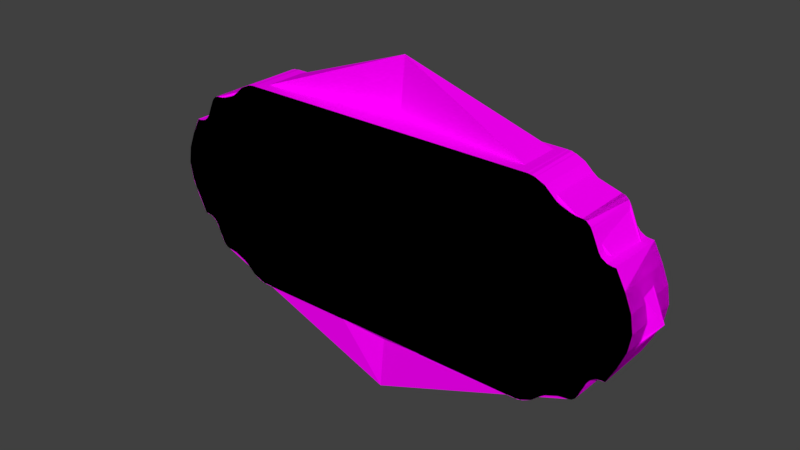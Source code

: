 # Source: barSign.blend  (saved by Blender 2.77.0; exported with 4.5.12 LTS)
import bpy
from mathutils import Matrix  # noqa: F401  (used for matrix-valued properties, if any)

bpy.ops.wm.read_factory_settings(use_empty=True)
scene = bpy.context.scene
scene.name = 'Scene'

# ---- collections
col_collection_1 = bpy.data.collections.new('Collection 1'); scene.collection.children.link(col_collection_1)

# ---- images (referenced by path relative to the original .blend; pixels are not part of the script)
import os
ASSET_DIR = os.environ.get("B2B_ASSET_DIR", "")  # directory of the original .blend (textures are referenced by path, not embedded)
HERE = os.path.dirname(os.path.abspath(__file__))  # packed textures are extracted next to this script under _unpacked/

def load_image(name, relpath, width, height, colorspace="sRGB"):
    """Load a texture the original file referenced (path relative to the .blend, or extracted next to this script)."""
    p = next((c for c in (os.path.join(HERE, relpath), os.path.join(ASSET_DIR, relpath)) if relpath and os.path.exists(c)), "")
    if p:
        img = bpy.data.images.load(p, check_existing=True)
        img.name = name
    else:  # same state as the original file: an image datablock whose file is absent (Cycles renders it pink)
        img = bpy.data.images.new(name, width, height)
        img.source = "FILE"
        img.filepath = "//" + (relpath or name)
    img.colorspace_settings.name = colorspace
    return img
img_qubodup_light_wood_png = load_image('qubodup-light_wood.png', 'qubodup-light_wood.png', 1024, 1024, 'sRGB')

# ---- materials (node trees are filled in below, after node groups)
mat_material = bpy.data.materials.new('Material')
mat_material.alpha_threshold = 0.0
mat_material.roughness = 0.5
mat_material.line_color = (0.0, 0.0, 0.0, 1.0)

# ---- material node trees
mat_material.use_nodes = True; mat_material.node_tree.nodes.clear()
_N = mat_material.node_tree.nodes; _L = mat_material.node_tree.links
n0 = _N.new('ShaderNodeOutputMaterial'); n0.name = 'Material Output'; n0.location = (300, 300)
n1 = _N.new('ShaderNodeBsdfDiffuse'); n1.name = 'Diffuse BSDF'; n1.location = (10, 300)
n2 = _N.new('ShaderNodeTexImage'); n2.name = 'Image Texture'; n2.location = (228, 132)
n2.width = 140
n2.image = img_qubodup_light_wood_png
n3 = _N.new('ShaderNodeTexCoord'); n3.name = 'Texture Coordinate'; n3.location = (-183, 230)
_L.new(n1.outputs[0], n0.inputs[0])
_L.new(n3.outputs[2], n2.inputs[0])
_L.new(n2.outputs[0], n1.inputs[0])
n0.is_active_output = True

# ---- world
world_world = bpy.data.worlds.new('World'); scene.world = world_world
world_world.color = (0.05088, 0.05088, 0.05088)
world_world.use_sun_shadow = False
world_world.sun_shadow_jitter_overblur = 0.0
world_world.cycles.sampling_method = 'MANUAL'

# ---- meshes
me_cube_002 = bpy.data.meshes.new('Cube.002')
me_cube_002.from_pydata([(3.576e-07, 0.297, -1.133), (-1.192e-07, -0.297, -1.133), (4.768e-07, 0.297, 1.013), (-8.345e-07, -0.297, 1.013), (1.769, 0.297, -1.017), (1.529, 0.297, -1.133), (1.678, 0.297, -0.9852), (1.704, 0.297, -1.075), (1.616, 0.297, -1.118), (1.529, -0.297, -1.133), (1.769, -0.297, -1.017), (1.678, -0.297, -0.9852), (1.616, -0.297, -1.118), (1.704, -0.297, -1.075), (1.529, 0.297, 1.013), (1.769, 0.297, 0.8968), (1.678, 0.297, 0.865), (1.616, 0.297, 0.9976), (1.704, 0.297, 0.955), (1.769, -0.297, 0.8968), (1.529, -0.297, 1.013), (1.678, -0.297, 0.865), (1.704, -0.297, 0.955), (1.616, -0.297, 0.9976), (2.059, 0.297, -0.8994), (2.059, -0.297, -0.8994), (2.059, 0.297, 0.7792), (2.059, -0.297, 0.7792), (2.051, 0.297, -0.8994), (1.78, 0.297, -1.006), (1.932, 0.297, -0.7512), (1.954, 0.297, -0.9137), (1.853, 0.297, -0.9527), (1.78, -0.297, -1.006), (2.051, -0.297, -0.8994), (1.932, -0.297, -0.7512), (1.853, -0.297, -0.9527), (1.954, -0.297, -0.9137), (1.78, 0.297, 0.8857), (2.051, 0.297, 0.7792), (1.932, 0.297, 0.6309), (1.853, 0.297, 0.8324), (1.954, 0.297, 0.7934), (2.051, -0.297, 0.7792), (1.78, -0.297, 0.8857), (1.932, -0.297, 0.6309), (1.954, -0.297, 0.7934), (1.853, -0.297, 0.8324), (2.385, -0.297, -0.5835), (2.385, -0.297, 0.4632), (2.385, 0.297, -0.5835), (2.385, 0.297, 0.4632), (2.151, -0.297, 0.7017), (2.059, -0.297, 0.7792), (2.151, -0.297, 0.7017), (2.128, -0.297, 0.7404), (2.095, -0.297, 0.7688), (2.059, 0.297, 0.7792), (2.151, 0.297, 0.7017), (2.151, 0.297, 0.7017), (2.095, 0.297, 0.7688), (2.128, 0.297, 0.7404), (2.059, -0.297, -0.8994), (2.151, -0.297, -0.822), (2.151, -0.297, -0.822), (2.095, -0.297, -0.8891), (2.128, -0.297, -0.8607), (2.151, 0.297, -0.822), (2.059, 0.297, -0.8994), (2.151, 0.297, -0.822), (2.128, 0.297, -0.8607), (2.095, 0.297, -0.8891), (2.222, 0.297, 0.5413), (2.346, 0.297, 0.4632), (2.302, 0.297, 0.3851), (2.253, 0.297, 0.5023), (2.299, 0.297, 0.4737), (2.346, -0.297, 0.4632), (2.222, -0.297, 0.5413), (2.302, -0.297, 0.3851), (2.299, -0.297, 0.4737), (2.253, -0.297, 0.5023), (2.346, 0.297, -0.5835), (2.222, 0.297, -0.6616), (2.302, 0.297, -0.5054), (2.299, 0.297, -0.594), (2.253, 0.297, -0.6225), (2.222, -0.297, -0.6616), (2.346, -0.297, -0.5835), (2.302, -0.297, -0.5054), (2.253, -0.297, -0.6225), (2.299, -0.297, -0.594), (2.476, -0.297, -0.409), (2.547, -0.297, -0.2346), (2.575, -0.297, -0.06013), (2.547, -0.297, 0.1143), (2.476, -0.297, 0.2888), (2.476, 0.297, -0.409), (2.547, 0.297, -0.2346), (2.575, 0.297, -0.06013), (2.547, 0.297, 0.1143), (2.476, 0.297, 0.2888)], [], [(14, 2, 3, 20), (28, 30, 40, 39, 26, 24), (43, 45, 35, 34, 25, 27), (34, 28, 24, 25), (15, 19, 44, 38), (14, 16, 6, 5, 0, 2), (9, 11, 21, 20, 3, 1), (4, 7, 6), (7, 8, 6), (8, 5, 6), (9, 12, 11), (12, 13, 11), (13, 10, 11), (14, 17, 16), (17, 18, 16), (18, 15, 16), (19, 22, 21), (22, 23, 21), (23, 20, 21), (4, 10, 13, 7), (7, 13, 12, 8), (8, 12, 9, 5), (14, 20, 23, 17), (17, 23, 22, 18), (18, 22, 19, 15), (5, 9, 1, 0), (77, 79, 89, 88, 48, 92, 93, 94, 95, 96, 49), (4, 6, 16, 15, 38, 40, 30, 29), (39, 43, 27, 26), (19, 21, 11, 10, 33, 35, 45, 44), (28, 31, 30), (31, 32, 30), (32, 29, 30), (33, 36, 35), (36, 37, 35), (37, 34, 35), (38, 41, 40), (41, 42, 40), (42, 39, 40), (43, 46, 45), (46, 47, 45), (47, 44, 45), (28, 34, 37, 31), (31, 37, 36, 32), (32, 36, 33, 29), (38, 44, 47, 41), (41, 47, 46, 42), (42, 46, 43, 39), (10, 4, 29, 33), (88, 82, 50, 48), (63, 67, 83, 87), (73, 77, 49, 51), (24, 26, 57, 59, 69, 68), (27, 25, 62, 64, 54, 53), (25, 24, 68, 62), (101, 51, 49, 96), (82, 84, 74, 73, 51, 101, 100, 99, 98, 97, 50), (52, 54, 64, 63, 87, 89, 79, 78), (58, 52, 78, 72), (52, 55, 54), (55, 56, 54), (56, 53, 54), (57, 60, 59), (60, 61, 59), (61, 58, 59), (62, 65, 64), (65, 66, 64), (66, 63, 64), (67, 70, 69), (70, 71, 69), (71, 68, 69), (57, 53, 56, 60), (60, 56, 55, 61), (61, 55, 52, 58), (67, 63, 66, 70), (70, 66, 65, 71), (71, 65, 62, 68), (26, 27, 53, 57), (72, 75, 74), (75, 76, 74), (76, 73, 74), (77, 80, 79), (80, 81, 79), (81, 78, 79), (82, 85, 84), (85, 86, 84), (86, 83, 84), (87, 90, 89), (90, 91, 89), (91, 88, 89), (82, 88, 91, 85), (85, 91, 90, 86), (86, 90, 87, 83), (72, 78, 81, 75), (75, 81, 80, 76), (76, 80, 77, 73), (67, 69, 59, 58, 72, 74, 84, 83), (50, 97, 92, 48), (97, 98, 93, 92), (98, 99, 94, 93), (99, 100, 95, 94), (100, 101, 96, 95)])
_uv = me_cube_002.uv_layers.new(name='UVMap')
_uv.uv.foreach_set('vector', [-2.194, 2.535, -2.194, 0.7995, -1.449, 0.7995, -1.449, 2.535, 0.2063, -1.584, 0.02019, -1.446, -1.715, -1.446, -1.901, -1.584, -1.901, -1.594, 0.2063, -1.594, 2.901, -1.584, 2.715, -1.446, 0.9798, -1.446, 0.7937, -1.584, 0.7937, -1.594, 2.901, -1.594, 0.05214, 0.7995, 0.05214, 1.49, 0.04228, 1.49, 0.04228, 0.7995, -2.194, 2.837, -1.449, 2.837, -1.449, 2.852, -2.194, 2.852, -2.194, -0.9786, -2.008, -1.151, 0.314, -1.151, 0.5, -0.9786, 0.5, 0.7995, -2.194, 0.7995, 0.5, -0.9786, 0.686, -1.151, 3.008, -1.151, 3.194, -0.9786, 3.194, 0.7995, 0.5, 0.7995, 0.354, -1.258, 0.427, -1.181, 0.314, -1.151, 0.427, -1.181, 0.4804, -1.079, 0.314, -1.151, 0.4804, -1.079, 0.5, -0.9786, 0.314, -1.151, 0.5, -0.9786, 0.5196, -1.079, 0.686, -1.151, 0.5196, -1.079, 0.573, -1.181, 0.686, -1.151, 0.573, -1.181, 0.646, -1.258, 0.686, -1.151, -2.194, -0.9786, -2.175, -1.079, -2.008, -1.151, -2.175, -1.079, -2.121, -1.181, -2.008, -1.151, -2.121, -1.181, -2.048, -1.258, -2.008, -1.151, 3.048, -1.258, 3.121, -1.181, 3.008, -1.151, 3.121, -1.181, 3.175, -1.079, 3.008, -1.151, 3.175, -1.079, 3.194, -0.9786, 3.008, -1.151, -1.449, 0.7995, -0.7033, 0.7995, -0.7033, 0.8888, -1.449, 0.8888, -1.449, 0.8888, -0.7033, 0.8888, -0.7033, 0.9992, -1.449, 0.9992, -1.449, 0.9992, -0.7033, 0.9992, -0.7033, 1.101, -1.449, 1.101, -2.194, 2.535, -1.449, 2.535, -1.449, 2.637, -2.194, 2.637, -2.194, 2.637, -1.449, 2.637, -1.449, 2.747, -2.194, 2.747, -2.194, 2.747, -1.449, 2.747, -1.449, 2.837, -2.194, 2.837, -1.449, 1.101, -0.7033, 1.101, -0.7033, 2.837, -1.449, 2.837, 2.504, -1.927, 2.406, -1.877, 1.288, -1.877, 1.19, -1.928, 1.19, -1.974, 1.409, -2.079, 1.628, -2.161, 1.847, -2.194, 2.066, -2.161, 2.285, -2.079, 2.504, -1.974, 0.354, -1.258, 0.314, -1.151, -2.008, -1.151, -2.048, -1.258, -2.034, -1.27, -1.715, -1.446, 0.02019, -1.446, 0.34, -1.27, -2.194, 3.185, -1.449, 3.185, -1.449, 3.194, -2.194, 3.194, 3.048, -1.258, 3.008, -1.151, 0.686, -1.151, 0.646, -1.258, 0.66, -1.27, 0.9798, -1.446, 2.715, -1.446, 3.034, -1.27, 0.2063, -1.584, 0.2242, -1.472, 0.02019, -1.446, 0.2242, -1.472, 0.2732, -1.355, 0.02019, -1.446, 0.2732, -1.355, 0.34, -1.27, 0.02019, -1.446, 0.66, -1.27, 0.7268, -1.355, 0.9798, -1.446, 0.7268, -1.355, 0.7758, -1.472, 0.9798, -1.446, 0.7758, -1.472, 0.7937, -1.584, 0.9798, -1.446, -2.034, -1.27, -1.968, -1.355, -1.715, -1.446, -1.968, -1.355, -1.919, -1.472, -1.715, -1.446, -1.919, -1.472, -1.901, -1.584, -1.715, -1.446, 2.901, -1.584, 2.919, -1.472, 2.715, -1.446, 2.919, -1.472, 2.968, -1.355, 2.715, -1.446, 2.968, -1.355, 3.034, -1.27, 2.715, -1.446, 0.05214, 1.49, 0.05214, 0.7995, 0.1741, 0.7995, 0.1741, 1.49, 0.1741, 1.49, 0.1741, 0.7995, 0.3088, 0.7995, 0.3088, 1.49, 0.3088, 1.49, 0.3088, 0.7995, 0.4124, 0.7995, 0.4124, 1.49, -2.194, 2.852, -1.449, 2.852, -1.449, 2.948, -2.194, 2.948, -2.194, 2.948, -1.449, 2.948, -1.449, 3.072, -2.194, 3.072, -2.194, 3.072, -1.449, 3.072, -1.449, 3.185, -2.194, 3.185, 1.555, 0.7995, 1.555, 1.49, 1.538, 1.49, 1.538, 0.7995, 1.222, 0.7995, 1.222, 1.49, 1.174, 1.49, 1.174, 0.7995, 0.6877, 0.7995, 0.6877, 1.49, 0.47, 1.49, 0.47, 0.7995, 0.9152, 1.49, 0.9152, 0.7995, 0.9637, 0.7995, 0.9637, 1.49, 0.2063, -1.594, -1.901, -1.594, -1.901, -1.594, -1.803, -1.701, 0.1091, -1.701, 0.2063, -1.594, 2.901, -1.594, 0.7937, -1.594, 0.7937, -1.594, 0.8909, -1.701, 2.803, -1.701, 2.901, -1.594, -2.194, -2.194, -2.194, -2.194, -2.194, -2.194, -2.194, -2.194, -0.7033, 0.9673, -0.7033, 0.7995, 0.04228, 0.7995, 0.04228, 0.9673, -0.1903, -1.927, -0.2883, -1.877, -1.406, -1.877, -1.504, -1.928, -1.504, -1.974, -1.285, -2.079, -1.066, -2.161, -0.8472, -2.194, -0.6282, -2.161, -0.4092, -2.079, -0.1903, -1.974, 2.803, -1.701, 2.803, -1.701, 0.8909, -1.701, 0.8909, -1.701, 1.092, -1.783, 1.288, -1.877, 2.406, -1.877, 2.602, -1.783, 1.003, 1.49, 1.003, 0.7995, 1.174, 0.7995, 1.174, 1.49, -2.194, -2.194, -2.194, -2.194, -2.194, -2.194, 2.852, -1.675, 2.888, -1.636, 2.803, -1.701, 2.888, -1.636, 2.901, -1.594, 2.803, -1.701, -1.901, -1.594, -1.888, -1.636, -1.803, -1.701, -1.888, -1.636, -1.852, -1.675, -1.803, -1.701, -2.194, -2.194, -2.194, -2.194, -2.194, -2.194, 0.7937, -1.594, 0.8067, -1.636, 0.8909, -1.701, 0.8067, -1.636, 0.8423, -1.675, 0.8909, -1.701, -2.194, -2.194, -2.194, -2.194, -2.194, -2.194, -2.194, -2.194, -2.194, -2.194, -2.194, -2.194, 0.1577, -1.675, 0.1933, -1.636, 0.1091, -1.701, 0.1933, -1.636, 0.2063, -1.594, 0.1091, -1.701, 1.442, 1.49, 1.442, 0.7995, 1.49, 0.7995, 1.49, 1.49, 1.49, 1.49, 1.49, 0.7995, 1.538, 0.7995, 1.538, 1.49, 0.9637, 1.49, 0.9637, 0.7995, 1.003, 0.7995, 1.003, 1.49, 0.6877, 1.49, 0.6877, 0.7995, 0.7421, 0.7995, 0.7421, 1.49, 1.347, 1.49, 1.347, 0.7995, 1.395, 0.7995, 1.395, 1.49, 1.395, 1.49, 1.395, 0.7995, 1.442, 0.7995, 1.442, 1.49, -2.194, -2.194, -2.194, -2.194, -2.194, -2.194, -2.194, -2.194, -1.602, -1.783, -1.553, -1.82, -1.406, -1.877, -1.553, -1.82, -1.517, -1.873, -1.406, -1.877, -1.517, -1.873, -1.504, -1.928, -1.406, -1.877, 2.504, -1.927, 2.517, -1.873, 2.406, -1.877, 2.517, -1.873, 2.553, -1.82, 2.406, -1.877, 2.553, -1.82, 2.602, -1.783, 2.406, -1.877, -0.1903, -1.927, -0.1771, -1.873, -0.2883, -1.877, -0.1771, -1.873, -0.1413, -1.82, -0.2883, -1.877, -0.1413, -1.82, -0.09225, -1.783, -0.2883, -1.877, 1.092, -1.783, 1.141, -1.82, 1.288, -1.877, 1.141, -1.82, 1.177, -1.873, 1.288, -1.877, 1.177, -1.873, 1.19, -1.928, 1.288, -1.877, 1.222, 1.49, 1.222, 0.7995, 1.282, 0.7995, 1.282, 1.49, 1.282, 1.49, 1.282, 0.7995, 1.347, 0.7995, 1.347, 1.49, 0.4124, 1.49, 0.4124, 0.7995, 0.47, 0.7995, 0.47, 1.49, 0.7421, 1.49, 0.7421, 0.7995, 0.791, 0.7995, 0.791, 1.49, 0.791, 1.49, 0.791, 0.7995, 0.855, 0.7995, 0.855, 1.49, 0.855, 1.49, 0.855, 0.7995, 0.9152, 0.7995, 0.9152, 1.49, 0.1091, -1.701, 0.1091, -1.701, -1.803, -1.701, -1.803, -1.701, -1.602, -1.783, -1.406, -1.877, -0.2883, -1.877, -0.09225, -1.783, -0.7033, 1.973, -0.7033, 1.75, 0.04228, 1.75, 0.04228, 1.973, -0.7033, 1.75, -0.7033, 1.532, 0.04228, 1.532, 0.04228, 1.75, -0.7033, 1.532, -0.7033, 1.328, 0.04228, 1.328, 0.04228, 1.532, -0.7033, 1.328, -0.7033, 1.141, 0.04228, 1.141, 0.04228, 1.328, -0.7033, 1.141, -0.7033, 0.9673, 0.04228, 0.9673, 0.04228, 1.141])
me_cube_002.materials.append(mat_material)
me_cube_002.use_remesh_preserve_volume = False
me_cube_002.use_remesh_preserve_attributes = False
me_cube_002.use_mirror_vertex_groups = False
me_cube_002.update()
me_cube_001 = bpy.data.meshes.new('Cube.001')
me_cube_001.from_pydata([(3.576e-07, 0.297, -1.133), (-1.192e-07, -0.297, -1.133), (4.768e-07, 0.297, 1.013), (-8.345e-07, -0.297, 1.013), (1.769, 0.297, -1.017), (1.529, 0.297, -1.133), (1.678, 0.297, -0.9852), (1.704, 0.297, -1.075), (1.616, 0.297, -1.118), (1.529, -0.297, -1.133), (1.769, -0.297, -1.017), (1.678, -0.297, -0.9852), (1.616, -0.297, -1.118), (1.704, -0.297, -1.075), (1.529, 0.297, 1.013), (1.769, 0.297, 0.8968), (1.678, 0.297, 0.865), (1.616, 0.297, 0.9976), (1.704, 0.297, 0.955), (1.769, -0.297, 0.8968), (1.529, -0.297, 1.013), (1.678, -0.297, 0.865), (1.704, -0.297, 0.955), (1.616, -0.297, 0.9976), (2.059, 0.297, -0.8994), (2.059, -0.297, -0.8994), (2.059, 0.297, 0.7792), (2.059, -0.297, 0.7792), (2.051, 0.297, -0.8994), (1.78, 0.297, -1.006), (1.932, 0.297, -0.7512), (1.954, 0.297, -0.9137), (1.853, 0.297, -0.9527), (1.78, -0.297, -1.006), (2.051, -0.297, -0.8994), (1.932, -0.297, -0.7512), (1.853, -0.297, -0.9527), (1.954, -0.297, -0.9137), (1.78, 0.297, 0.8857), (2.051, 0.297, 0.7792), (1.932, 0.297, 0.6309), (1.853, 0.297, 0.8324), (1.954, 0.297, 0.7934), (2.051, -0.297, 0.7792), (1.78, -0.297, 0.8857), (1.932, -0.297, 0.6309), (1.954, -0.297, 0.7934), (1.853, -0.297, 0.8324), (2.385, -0.297, -0.5835), (2.385, -0.297, 0.4632), (2.385, 0.297, -0.5835), (2.385, 0.297, 0.4632), (2.151, -0.297, 0.7017), (2.059, -0.297, 0.7792), (2.151, -0.297, 0.7017), (2.128, -0.297, 0.7404), (2.095, -0.297, 0.7688), (2.059, 0.297, 0.7792), (2.151, 0.297, 0.7017), (2.151, 0.297, 0.7017), (2.095, 0.297, 0.7688), (2.128, 0.297, 0.7404), (2.059, -0.297, -0.8994), (2.151, -0.297, -0.822), (2.151, -0.297, -0.822), (2.095, -0.297, -0.8891), (2.128, -0.297, -0.8607), (2.151, 0.297, -0.822), (2.059, 0.297, -0.8994), (2.151, 0.297, -0.822), (2.128, 0.297, -0.8607), (2.095, 0.297, -0.8891), (2.222, 0.297, 0.5413), (2.346, 0.297, 0.4632), (2.302, 0.297, 0.3851), (2.253, 0.297, 0.5023), (2.299, 0.297, 0.4737), (2.346, -0.297, 0.4632), (2.222, -0.297, 0.5413), (2.302, -0.297, 0.3851), (2.299, -0.297, 0.4737), (2.253, -0.297, 0.5023), (2.346, 0.297, -0.5835), (2.222, 0.297, -0.6616), (2.302, 0.297, -0.5054), (2.299, 0.297, -0.594), (2.253, 0.297, -0.6225), (2.222, -0.297, -0.6616), (2.346, -0.297, -0.5835), (2.302, -0.297, -0.5054), (2.253, -0.297, -0.6225), (2.299, -0.297, -0.594), (2.476, -0.297, -0.409), (2.547, -0.297, -0.2346), (2.575, -0.297, -0.06013), (2.547, -0.297, 0.1143), (2.476, -0.297, 0.2888), (2.476, 0.297, -0.409), (2.547, 0.297, -0.2346), (2.575, 0.297, -0.06013), (2.547, 0.297, 0.1143), (2.476, 0.297, 0.2888)], [], [(14, 2, 3, 20), (28, 30, 40, 39, 26, 24), (43, 45, 35, 34, 25, 27), (34, 28, 24, 25), (15, 19, 44, 38), (14, 16, 6, 5, 0, 2), (9, 11, 21, 20, 3, 1), (4, 7, 6), (7, 8, 6), (8, 5, 6), (9, 12, 11), (12, 13, 11), (13, 10, 11), (14, 17, 16), (17, 18, 16), (18, 15, 16), (19, 22, 21), (22, 23, 21), (23, 20, 21), (4, 10, 13, 7), (7, 13, 12, 8), (8, 12, 9, 5), (14, 20, 23, 17), (17, 23, 22, 18), (18, 22, 19, 15), (5, 9, 1, 0), (77, 79, 89, 88, 48, 92, 93, 94, 95, 96, 49), (4, 6, 16, 15, 38, 40, 30, 29), (39, 43, 27, 26), (19, 21, 11, 10, 33, 35, 45, 44), (28, 31, 30), (31, 32, 30), (32, 29, 30), (33, 36, 35), (36, 37, 35), (37, 34, 35), (38, 41, 40), (41, 42, 40), (42, 39, 40), (43, 46, 45), (46, 47, 45), (47, 44, 45), (28, 34, 37, 31), (31, 37, 36, 32), (32, 36, 33, 29), (38, 44, 47, 41), (41, 47, 46, 42), (42, 46, 43, 39), (10, 4, 29, 33), (88, 82, 50, 48), (63, 67, 83, 87), (73, 77, 49, 51), (24, 26, 57, 59, 69, 68), (27, 25, 62, 64, 54, 53), (25, 24, 68, 62), (101, 51, 49, 96), (82, 84, 74, 73, 51, 101, 100, 99, 98, 97, 50), (52, 54, 64, 63, 87, 89, 79, 78), (58, 52, 78, 72), (52, 55, 54), (55, 56, 54), (56, 53, 54), (57, 60, 59), (60, 61, 59), (61, 58, 59), (62, 65, 64), (65, 66, 64), (66, 63, 64), (67, 70, 69), (70, 71, 69), (71, 68, 69), (57, 53, 56, 60), (60, 56, 55, 61), (61, 55, 52, 58), (67, 63, 66, 70), (70, 66, 65, 71), (71, 65, 62, 68), (26, 27, 53, 57), (72, 75, 74), (75, 76, 74), (76, 73, 74), (77, 80, 79), (80, 81, 79), (81, 78, 79), (82, 85, 84), (85, 86, 84), (86, 83, 84), (87, 90, 89), (90, 91, 89), (91, 88, 89), (82, 88, 91, 85), (85, 91, 90, 86), (86, 90, 87, 83), (72, 78, 81, 75), (75, 81, 80, 76), (76, 80, 77, 73), (67, 69, 59, 58, 72, 74, 84, 83), (50, 97, 92, 48), (97, 98, 93, 92), (98, 99, 94, 93), (99, 100, 95, 94), (100, 101, 96, 95)])
_uv = me_cube_001.uv_layers.new(name='UVMap')
_uv.uv.foreach_set('vector', [-2.194, 2.535, -2.194, 0.7995, -1.449, 0.7995, -1.449, 2.535, 0.2063, -1.584, 0.02019, -1.446, -1.715, -1.446, -1.901, -1.584, -1.901, -1.594, 0.2063, -1.594, 2.901, -1.584, 2.715, -1.446, 0.9798, -1.446, 0.7937, -1.584, 0.7937, -1.594, 2.901, -1.594, 0.05214, 0.7995, 0.05214, 1.49, 0.04228, 1.49, 0.04228, 0.7995, -2.194, 2.837, -1.449, 2.837, -1.449, 2.852, -2.194, 2.852, -2.194, -0.9786, -2.008, -1.151, 0.314, -1.151, 0.5, -0.9786, 0.5, 0.7995, -2.194, 0.7995, 0.5, -0.9786, 0.686, -1.151, 3.008, -1.151, 3.194, -0.9786, 3.194, 0.7995, 0.5, 0.7995, 0.354, -1.258, 0.427, -1.181, 0.314, -1.151, 0.427, -1.181, 0.4804, -1.079, 0.314, -1.151, 0.4804, -1.079, 0.5, -0.9786, 0.314, -1.151, 0.5, -0.9786, 0.5196, -1.079, 0.686, -1.151, 0.5196, -1.079, 0.573, -1.181, 0.686, -1.151, 0.573, -1.181, 0.646, -1.258, 0.686, -1.151, -2.194, -0.9786, -2.175, -1.079, -2.008, -1.151, -2.175, -1.079, -2.121, -1.181, -2.008, -1.151, -2.121, -1.181, -2.048, -1.258, -2.008, -1.151, 3.048, -1.258, 3.121, -1.181, 3.008, -1.151, 3.121, -1.181, 3.175, -1.079, 3.008, -1.151, 3.175, -1.079, 3.194, -0.9786, 3.008, -1.151, -1.449, 0.7995, -0.7033, 0.7995, -0.7033, 0.8888, -1.449, 0.8888, -1.449, 0.8888, -0.7033, 0.8888, -0.7033, 0.9992, -1.449, 0.9992, -1.449, 0.9992, -0.7033, 0.9992, -0.7033, 1.101, -1.449, 1.101, -2.194, 2.535, -1.449, 2.535, -1.449, 2.637, -2.194, 2.637, -2.194, 2.637, -1.449, 2.637, -1.449, 2.747, -2.194, 2.747, -2.194, 2.747, -1.449, 2.747, -1.449, 2.837, -2.194, 2.837, -1.449, 1.101, -0.7033, 1.101, -0.7033, 2.837, -1.449, 2.837, 2.504, -1.927, 2.406, -1.877, 1.288, -1.877, 1.19, -1.928, 1.19, -1.974, 1.409, -2.079, 1.628, -2.161, 1.847, -2.194, 2.066, -2.161, 2.285, -2.079, 2.504, -1.974, 0.354, -1.258, 0.314, -1.151, -2.008, -1.151, -2.048, -1.258, -2.034, -1.27, -1.715, -1.446, 0.02019, -1.446, 0.34, -1.27, -2.194, 3.185, -1.449, 3.185, -1.449, 3.194, -2.194, 3.194, 3.048, -1.258, 3.008, -1.151, 0.686, -1.151, 0.646, -1.258, 0.66, -1.27, 0.9798, -1.446, 2.715, -1.446, 3.034, -1.27, 0.2063, -1.584, 0.2242, -1.472, 0.02019, -1.446, 0.2242, -1.472, 0.2732, -1.355, 0.02019, -1.446, 0.2732, -1.355, 0.34, -1.27, 0.02019, -1.446, 0.66, -1.27, 0.7268, -1.355, 0.9798, -1.446, 0.7268, -1.355, 0.7758, -1.472, 0.9798, -1.446, 0.7758, -1.472, 0.7937, -1.584, 0.9798, -1.446, -2.034, -1.27, -1.968, -1.355, -1.715, -1.446, -1.968, -1.355, -1.919, -1.472, -1.715, -1.446, -1.919, -1.472, -1.901, -1.584, -1.715, -1.446, 2.901, -1.584, 2.919, -1.472, 2.715, -1.446, 2.919, -1.472, 2.968, -1.355, 2.715, -1.446, 2.968, -1.355, 3.034, -1.27, 2.715, -1.446, 0.05214, 1.49, 0.05214, 0.7995, 0.1741, 0.7995, 0.1741, 1.49, 0.1741, 1.49, 0.1741, 0.7995, 0.3088, 0.7995, 0.3088, 1.49, 0.3088, 1.49, 0.3088, 0.7995, 0.4124, 0.7995, 0.4124, 1.49, -2.194, 2.852, -1.449, 2.852, -1.449, 2.948, -2.194, 2.948, -2.194, 2.948, -1.449, 2.948, -1.449, 3.072, -2.194, 3.072, -2.194, 3.072, -1.449, 3.072, -1.449, 3.185, -2.194, 3.185, 1.555, 0.7995, 1.555, 1.49, 1.538, 1.49, 1.538, 0.7995, 1.222, 0.7995, 1.222, 1.49, 1.174, 1.49, 1.174, 0.7995, 0.6877, 0.7995, 0.6877, 1.49, 0.47, 1.49, 0.47, 0.7995, 0.9152, 1.49, 0.9152, 0.7995, 0.9637, 0.7995, 0.9637, 1.49, 0.2063, -1.594, -1.901, -1.594, -1.901, -1.594, -1.803, -1.701, 0.1091, -1.701, 0.2063, -1.594, 2.901, -1.594, 0.7937, -1.594, 0.7937, -1.594, 0.8909, -1.701, 2.803, -1.701, 2.901, -1.594, -2.194, -2.194, -2.194, -2.194, -2.194, -2.194, -2.194, -2.194, -0.7033, 0.9673, -0.7033, 0.7995, 0.04228, 0.7995, 0.04228, 0.9673, -0.1903, -1.927, -0.2883, -1.877, -1.406, -1.877, -1.504, -1.928, -1.504, -1.974, -1.285, -2.079, -1.066, -2.161, -0.8472, -2.194, -0.6282, -2.161, -0.4092, -2.079, -0.1903, -1.974, 2.803, -1.701, 2.803, -1.701, 0.8909, -1.701, 0.8909, -1.701, 1.092, -1.783, 1.288, -1.877, 2.406, -1.877, 2.602, -1.783, 1.003, 1.49, 1.003, 0.7995, 1.174, 0.7995, 1.174, 1.49, -2.194, -2.194, -2.194, -2.194, -2.194, -2.194, 2.852, -1.675, 2.888, -1.636, 2.803, -1.701, 2.888, -1.636, 2.901, -1.594, 2.803, -1.701, -1.901, -1.594, -1.888, -1.636, -1.803, -1.701, -1.888, -1.636, -1.852, -1.675, -1.803, -1.701, -2.194, -2.194, -2.194, -2.194, -2.194, -2.194, 0.7937, -1.594, 0.8067, -1.636, 0.8909, -1.701, 0.8067, -1.636, 0.8423, -1.675, 0.8909, -1.701, -2.194, -2.194, -2.194, -2.194, -2.194, -2.194, -2.194, -2.194, -2.194, -2.194, -2.194, -2.194, 0.1577, -1.675, 0.1933, -1.636, 0.1091, -1.701, 0.1933, -1.636, 0.2063, -1.594, 0.1091, -1.701, 1.442, 1.49, 1.442, 0.7995, 1.49, 0.7995, 1.49, 1.49, 1.49, 1.49, 1.49, 0.7995, 1.538, 0.7995, 1.538, 1.49, 0.9637, 1.49, 0.9637, 0.7995, 1.003, 0.7995, 1.003, 1.49, 0.6877, 1.49, 0.6877, 0.7995, 0.7421, 0.7995, 0.7421, 1.49, 1.347, 1.49, 1.347, 0.7995, 1.395, 0.7995, 1.395, 1.49, 1.395, 1.49, 1.395, 0.7995, 1.442, 0.7995, 1.442, 1.49, -2.194, -2.194, -2.194, -2.194, -2.194, -2.194, -2.194, -2.194, -1.602, -1.783, -1.553, -1.82, -1.406, -1.877, -1.553, -1.82, -1.517, -1.873, -1.406, -1.877, -1.517, -1.873, -1.504, -1.928, -1.406, -1.877, 2.504, -1.927, 2.517, -1.873, 2.406, -1.877, 2.517, -1.873, 2.553, -1.82, 2.406, -1.877, 2.553, -1.82, 2.602, -1.783, 2.406, -1.877, -0.1903, -1.927, -0.1771, -1.873, -0.2883, -1.877, -0.1771, -1.873, -0.1413, -1.82, -0.2883, -1.877, -0.1413, -1.82, -0.09225, -1.783, -0.2883, -1.877, 1.092, -1.783, 1.141, -1.82, 1.288, -1.877, 1.141, -1.82, 1.177, -1.873, 1.288, -1.877, 1.177, -1.873, 1.19, -1.928, 1.288, -1.877, 1.222, 1.49, 1.222, 0.7995, 1.282, 0.7995, 1.282, 1.49, 1.282, 1.49, 1.282, 0.7995, 1.347, 0.7995, 1.347, 1.49, 0.4124, 1.49, 0.4124, 0.7995, 0.47, 0.7995, 0.47, 1.49, 0.7421, 1.49, 0.7421, 0.7995, 0.791, 0.7995, 0.791, 1.49, 0.791, 1.49, 0.791, 0.7995, 0.855, 0.7995, 0.855, 1.49, 0.855, 1.49, 0.855, 0.7995, 0.9152, 0.7995, 0.9152, 1.49, 0.1091, -1.701, 0.1091, -1.701, -1.803, -1.701, -1.803, -1.701, -1.602, -1.783, -1.406, -1.877, -0.2883, -1.877, -0.09225, -1.783, -0.7033, 1.973, -0.7033, 1.75, 0.04228, 1.75, 0.04228, 1.973, -0.7033, 1.75, -0.7033, 1.532, 0.04228, 1.532, 0.04228, 1.75, -0.7033, 1.532, -0.7033, 1.328, 0.04228, 1.328, 0.04228, 1.532, -0.7033, 1.328, -0.7033, 1.141, 0.04228, 1.141, 0.04228, 1.328, -0.7033, 1.141, -0.7033, 0.9673, 0.04228, 0.9673, 0.04228, 1.141])
me_cube_001.materials.append(mat_material)
me_cube_001.use_remesh_preserve_volume = False
me_cube_001.use_remesh_preserve_attributes = False
me_cube_001.use_mirror_vertex_groups = False
me_cube_001.update()
me_cube = bpy.data.meshes.new('Cube')
me_cube.from_pydata([(3.576e-07, 0.297, -1.133), (-1.192e-07, -0.297, -1.133), (4.768e-07, 0.297, 1.013), (-8.345e-07, -0.297, 1.013), (1.769, 0.297, -1.017), (1.529, 0.297, -1.133), (1.678, 0.297, -0.9852), (1.704, 0.297, -1.075), (1.616, 0.297, -1.118), (1.529, -0.297, -1.133), (1.769, -0.297, -1.017), (1.678, -0.297, -0.9852), (1.616, -0.297, -1.118), (1.704, -0.297, -1.075), (1.529, 0.297, 1.013), (1.769, 0.297, 0.8968), (1.678, 0.297, 0.865), (1.616, 0.297, 0.9976), (1.704, 0.297, 0.955), (1.769, -0.297, 0.8968), (1.529, -0.297, 1.013), (1.678, -0.297, 0.865), (1.704, -0.297, 0.955), (1.616, -0.297, 0.9976), (2.059, 0.297, -0.8994), (2.059, -0.297, -0.8994), (2.059, 0.297, 0.7792), (2.059, -0.297, 0.7792), (2.051, 0.297, -0.8994), (1.78, 0.297, -1.006), (1.932, 0.297, -0.7512), (1.954, 0.297, -0.9137), (1.853, 0.297, -0.9527), (1.78, -0.297, -1.006), (2.051, -0.297, -0.8994), (1.932, -0.297, -0.7512), (1.853, -0.297, -0.9527), (1.954, -0.297, -0.9137), (1.78, 0.297, 0.8857), (2.051, 0.297, 0.7792), (1.932, 0.297, 0.6309), (1.853, 0.297, 0.8324), (1.954, 0.297, 0.7934), (2.051, -0.297, 0.7792), (1.78, -0.297, 0.8857), (1.932, -0.297, 0.6309), (1.954, -0.297, 0.7934), (1.853, -0.297, 0.8324), (2.385, -0.297, -0.5835), (2.385, -0.297, 0.4632), (2.385, 0.297, -0.5835), (2.385, 0.297, 0.4632), (2.151, -0.297, 0.7017), (2.059, -0.297, 0.7792), (2.151, -0.297, 0.7017), (2.128, -0.297, 0.7404), (2.095, -0.297, 0.7688), (2.059, 0.297, 0.7792), (2.151, 0.297, 0.7017), (2.151, 0.297, 0.7017), (2.095, 0.297, 0.7688), (2.128, 0.297, 0.7404), (2.059, -0.297, -0.8994), (2.151, -0.297, -0.822), (2.151, -0.297, -0.822), (2.095, -0.297, -0.8891), (2.128, -0.297, -0.8607), (2.151, 0.297, -0.822), (2.059, 0.297, -0.8994), (2.151, 0.297, -0.822), (2.128, 0.297, -0.8607), (2.095, 0.297, -0.8891), (2.222, 0.297, 0.5413), (2.346, 0.297, 0.4632), (2.302, 0.297, 0.3851), (2.253, 0.297, 0.5023), (2.299, 0.297, 0.4737), (2.346, -0.297, 0.4632), (2.222, -0.297, 0.5413), (2.302, -0.297, 0.3851), (2.299, -0.297, 0.4737), (2.253, -0.297, 0.5023), (2.346, 0.297, -0.5835), (2.222, 0.297, -0.6616), (2.302, 0.297, -0.5054), (2.299, 0.297, -0.594), (2.253, 0.297, -0.6225), (2.222, -0.297, -0.6616), (2.346, -0.297, -0.5835), (2.302, -0.297, -0.5054), (2.253, -0.297, -0.6225), (2.299, -0.297, -0.594), (2.476, -0.297, -0.409), (2.547, -0.297, -0.2346), (2.575, -0.297, -0.06013), (2.547, -0.297, 0.1143), (2.476, -0.297, 0.2888), (2.476, 0.297, -0.409), (2.547, 0.297, -0.2346), (2.575, 0.297, -0.06013), (2.547, 0.297, 0.1143), (2.476, 0.297, 0.2888)], [], [(14, 2, 3, 20), (28, 30, 40, 39, 26, 24), (43, 45, 35, 34, 25, 27), (34, 28, 24, 25), (15, 19, 44, 38), (14, 16, 6, 5, 0, 2), (9, 11, 21, 20, 3, 1), (4, 7, 6), (7, 8, 6), (8, 5, 6), (9, 12, 11), (12, 13, 11), (13, 10, 11), (14, 17, 16), (17, 18, 16), (18, 15, 16), (19, 22, 21), (22, 23, 21), (23, 20, 21), (4, 10, 13, 7), (7, 13, 12, 8), (8, 12, 9, 5), (14, 20, 23, 17), (17, 23, 22, 18), (18, 22, 19, 15), (5, 9, 1, 0), (77, 79, 89, 88, 48, 92, 93, 94, 95, 96, 49), (4, 6, 16, 15, 38, 40, 30, 29), (39, 43, 27, 26), (19, 21, 11, 10, 33, 35, 45, 44), (28, 31, 30), (31, 32, 30), (32, 29, 30), (33, 36, 35), (36, 37, 35), (37, 34, 35), (38, 41, 40), (41, 42, 40), (42, 39, 40), (43, 46, 45), (46, 47, 45), (47, 44, 45), (28, 34, 37, 31), (31, 37, 36, 32), (32, 36, 33, 29), (38, 44, 47, 41), (41, 47, 46, 42), (42, 46, 43, 39), (10, 4, 29, 33), (88, 82, 50, 48), (63, 67, 83, 87), (73, 77, 49, 51), (24, 26, 57, 59, 69, 68), (27, 25, 62, 64, 54, 53), (25, 24, 68, 62), (101, 51, 49, 96), (82, 84, 74, 73, 51, 101, 100, 99, 98, 97, 50), (52, 54, 64, 63, 87, 89, 79, 78), (58, 52, 78, 72), (52, 55, 54), (55, 56, 54), (56, 53, 54), (57, 60, 59), (60, 61, 59), (61, 58, 59), (62, 65, 64), (65, 66, 64), (66, 63, 64), (67, 70, 69), (70, 71, 69), (71, 68, 69), (57, 53, 56, 60), (60, 56, 55, 61), (61, 55, 52, 58), (67, 63, 66, 70), (70, 66, 65, 71), (71, 65, 62, 68), (26, 27, 53, 57), (72, 75, 74), (75, 76, 74), (76, 73, 74), (77, 80, 79), (80, 81, 79), (81, 78, 79), (82, 85, 84), (85, 86, 84), (86, 83, 84), (87, 90, 89), (90, 91, 89), (91, 88, 89), (82, 88, 91, 85), (85, 91, 90, 86), (86, 90, 87, 83), (72, 78, 81, 75), (75, 81, 80, 76), (76, 80, 77, 73), (67, 69, 59, 58, 72, 74, 84, 83), (50, 97, 92, 48), (97, 98, 93, 92), (98, 99, 94, 93), (99, 100, 95, 94), (100, 101, 96, 95)])
_uv = me_cube.uv_layers.new(name='UVMap')
_uv.uv.foreach_set('vector', [-2.194, 2.535, -2.194, 0.7995, -1.449, 0.7995, -1.449, 2.535, 0.2063, -1.584, 0.02019, -1.446, -1.715, -1.446, -1.901, -1.584, -1.901, -1.594, 0.2063, -1.594, 2.901, -1.584, 2.715, -1.446, 0.9798, -1.446, 0.7937, -1.584, 0.7937, -1.594, 2.901, -1.594, 0.05214, 0.7995, 0.05214, 1.49, 0.04228, 1.49, 0.04228, 0.7995, -2.194, 2.837, -1.449, 2.837, -1.449, 2.852, -2.194, 2.852, -2.194, -0.9786, -2.008, -1.151, 0.314, -1.151, 0.5, -0.9786, 0.5, 0.7995, -2.194, 0.7995, 0.5, -0.9786, 0.686, -1.151, 3.008, -1.151, 3.194, -0.9786, 3.194, 0.7995, 0.5, 0.7995, 0.354, -1.258, 0.427, -1.181, 0.314, -1.151, 0.427, -1.181, 0.4804, -1.079, 0.314, -1.151, 0.4804, -1.079, 0.5, -0.9786, 0.314, -1.151, 0.5, -0.9786, 0.5196, -1.079, 0.686, -1.151, 0.5196, -1.079, 0.573, -1.181, 0.686, -1.151, 0.573, -1.181, 0.646, -1.258, 0.686, -1.151, -2.194, -0.9786, -2.175, -1.079, -2.008, -1.151, -2.175, -1.079, -2.121, -1.181, -2.008, -1.151, -2.121, -1.181, -2.048, -1.258, -2.008, -1.151, 3.048, -1.258, 3.121, -1.181, 3.008, -1.151, 3.121, -1.181, 3.175, -1.079, 3.008, -1.151, 3.175, -1.079, 3.194, -0.9786, 3.008, -1.151, -1.449, 0.7995, -0.7033, 0.7995, -0.7033, 0.8888, -1.449, 0.8888, -1.449, 0.8888, -0.7033, 0.8888, -0.7033, 0.9992, -1.449, 0.9992, -1.449, 0.9992, -0.7033, 0.9992, -0.7033, 1.101, -1.449, 1.101, -2.194, 2.535, -1.449, 2.535, -1.449, 2.637, -2.194, 2.637, -2.194, 2.637, -1.449, 2.637, -1.449, 2.747, -2.194, 2.747, -2.194, 2.747, -1.449, 2.747, -1.449, 2.837, -2.194, 2.837, -1.449, 1.101, -0.7033, 1.101, -0.7033, 2.837, -1.449, 2.837, 2.504, -1.927, 2.406, -1.877, 1.288, -1.877, 1.19, -1.928, 1.19, -1.974, 1.409, -2.079, 1.628, -2.161, 1.847, -2.194, 2.066, -2.161, 2.285, -2.079, 2.504, -1.974, 0.354, -1.258, 0.314, -1.151, -2.008, -1.151, -2.048, -1.258, -2.034, -1.27, -1.715, -1.446, 0.02019, -1.446, 0.34, -1.27, -2.194, 3.185, -1.449, 3.185, -1.449, 3.194, -2.194, 3.194, 3.048, -1.258, 3.008, -1.151, 0.686, -1.151, 0.646, -1.258, 0.66, -1.27, 0.9798, -1.446, 2.715, -1.446, 3.034, -1.27, 0.2063, -1.584, 0.2242, -1.472, 0.02019, -1.446, 0.2242, -1.472, 0.2732, -1.355, 0.02019, -1.446, 0.2732, -1.355, 0.34, -1.27, 0.02019, -1.446, 0.66, -1.27, 0.7268, -1.355, 0.9798, -1.446, 0.7268, -1.355, 0.7758, -1.472, 0.9798, -1.446, 0.7758, -1.472, 0.7937, -1.584, 0.9798, -1.446, -2.034, -1.27, -1.968, -1.355, -1.715, -1.446, -1.968, -1.355, -1.919, -1.472, -1.715, -1.446, -1.919, -1.472, -1.901, -1.584, -1.715, -1.446, 2.901, -1.584, 2.919, -1.472, 2.715, -1.446, 2.919, -1.472, 2.968, -1.355, 2.715, -1.446, 2.968, -1.355, 3.034, -1.27, 2.715, -1.446, 0.05214, 1.49, 0.05214, 0.7995, 0.1741, 0.7995, 0.1741, 1.49, 0.1741, 1.49, 0.1741, 0.7995, 0.3088, 0.7995, 0.3088, 1.49, 0.3088, 1.49, 0.3088, 0.7995, 0.4124, 0.7995, 0.4124, 1.49, -2.194, 2.852, -1.449, 2.852, -1.449, 2.948, -2.194, 2.948, -2.194, 2.948, -1.449, 2.948, -1.449, 3.072, -2.194, 3.072, -2.194, 3.072, -1.449, 3.072, -1.449, 3.185, -2.194, 3.185, 1.555, 0.7995, 1.555, 1.49, 1.538, 1.49, 1.538, 0.7995, 1.222, 0.7995, 1.222, 1.49, 1.174, 1.49, 1.174, 0.7995, 0.6877, 0.7995, 0.6877, 1.49, 0.47, 1.49, 0.47, 0.7995, 0.9152, 1.49, 0.9152, 0.7995, 0.9637, 0.7995, 0.9637, 1.49, 0.2063, -1.594, -1.901, -1.594, -1.901, -1.594, -1.803, -1.701, 0.1091, -1.701, 0.2063, -1.594, 2.901, -1.594, 0.7937, -1.594, 0.7937, -1.594, 0.8909, -1.701, 2.803, -1.701, 2.901, -1.594, -2.194, -2.194, -2.194, -2.194, -2.194, -2.194, -2.194, -2.194, -0.7033, 0.9673, -0.7033, 0.7995, 0.04228, 0.7995, 0.04228, 0.9673, -0.1903, -1.927, -0.2883, -1.877, -1.406, -1.877, -1.504, -1.928, -1.504, -1.974, -1.285, -2.079, -1.066, -2.161, -0.8472, -2.194, -0.6282, -2.161, -0.4092, -2.079, -0.1903, -1.974, 2.803, -1.701, 2.803, -1.701, 0.8909, -1.701, 0.8909, -1.701, 1.092, -1.783, 1.288, -1.877, 2.406, -1.877, 2.602, -1.783, 1.003, 1.49, 1.003, 0.7995, 1.174, 0.7995, 1.174, 1.49, -2.194, -2.194, -2.194, -2.194, -2.194, -2.194, 2.852, -1.675, 2.888, -1.636, 2.803, -1.701, 2.888, -1.636, 2.901, -1.594, 2.803, -1.701, -1.901, -1.594, -1.888, -1.636, -1.803, -1.701, -1.888, -1.636, -1.852, -1.675, -1.803, -1.701, -2.194, -2.194, -2.194, -2.194, -2.194, -2.194, 0.7937, -1.594, 0.8067, -1.636, 0.8909, -1.701, 0.8067, -1.636, 0.8423, -1.675, 0.8909, -1.701, -2.194, -2.194, -2.194, -2.194, -2.194, -2.194, -2.194, -2.194, -2.194, -2.194, -2.194, -2.194, 0.1577, -1.675, 0.1933, -1.636, 0.1091, -1.701, 0.1933, -1.636, 0.2063, -1.594, 0.1091, -1.701, 1.442, 1.49, 1.442, 0.7995, 1.49, 0.7995, 1.49, 1.49, 1.49, 1.49, 1.49, 0.7995, 1.538, 0.7995, 1.538, 1.49, 0.9637, 1.49, 0.9637, 0.7995, 1.003, 0.7995, 1.003, 1.49, 0.6877, 1.49, 0.6877, 0.7995, 0.7421, 0.7995, 0.7421, 1.49, 1.347, 1.49, 1.347, 0.7995, 1.395, 0.7995, 1.395, 1.49, 1.395, 1.49, 1.395, 0.7995, 1.442, 0.7995, 1.442, 1.49, -2.194, -2.194, -2.194, -2.194, -2.194, -2.194, -2.194, -2.194, -1.602, -1.783, -1.553, -1.82, -1.406, -1.877, -1.553, -1.82, -1.517, -1.873, -1.406, -1.877, -1.517, -1.873, -1.504, -1.928, -1.406, -1.877, 2.504, -1.927, 2.517, -1.873, 2.406, -1.877, 2.517, -1.873, 2.553, -1.82, 2.406, -1.877, 2.553, -1.82, 2.602, -1.783, 2.406, -1.877, -0.1903, -1.927, -0.1771, -1.873, -0.2883, -1.877, -0.1771, -1.873, -0.1413, -1.82, -0.2883, -1.877, -0.1413, -1.82, -0.09225, -1.783, -0.2883, -1.877, 1.092, -1.783, 1.141, -1.82, 1.288, -1.877, 1.141, -1.82, 1.177, -1.873, 1.288, -1.877, 1.177, -1.873, 1.19, -1.928, 1.288, -1.877, 1.222, 1.49, 1.222, 0.7995, 1.282, 0.7995, 1.282, 1.49, 1.282, 1.49, 1.282, 0.7995, 1.347, 0.7995, 1.347, 1.49, 0.4124, 1.49, 0.4124, 0.7995, 0.47, 0.7995, 0.47, 1.49, 0.7421, 1.49, 0.7421, 0.7995, 0.791, 0.7995, 0.791, 1.49, 0.791, 1.49, 0.791, 0.7995, 0.855, 0.7995, 0.855, 1.49, 0.855, 1.49, 0.855, 0.7995, 0.9152, 0.7995, 0.9152, 1.49, 0.1091, -1.701, 0.1091, -1.701, -1.803, -1.701, -1.803, -1.701, -1.602, -1.783, -1.406, -1.877, -0.2883, -1.877, -0.09225, -1.783, -0.7033, 1.973, -0.7033, 1.75, 0.04228, 1.75, 0.04228, 1.973, -0.7033, 1.75, -0.7033, 1.532, 0.04228, 1.532, 0.04228, 1.75, -0.7033, 1.532, -0.7033, 1.328, 0.04228, 1.328, 0.04228, 1.532, -0.7033, 1.328, -0.7033, 1.141, 0.04228, 1.141, 0.04228, 1.328, -0.7033, 1.141, -0.7033, 0.9673, 0.04228, 0.9673, 0.04228, 1.141])
me_cube.materials.append(mat_material)
me_cube.use_remesh_preserve_volume = False
me_cube.use_remesh_preserve_attributes = False
me_cube.use_mirror_vertex_groups = False
me_cube.update()

# ---- objects
ob_barsign_lod2 = bpy.data.objects.new('barSign_LOD2', me_cube_002)
ob_barsign_lod1 = bpy.data.objects.new('barSign_LOD1', me_cube_001)
ob_barsign_lod0 = bpy.data.objects.new('barSign_LOD0', me_cube)

# ---- transforms, parenting, visibility, modifiers, constraints
ob_barsign_lod2.location = (0.0, 0.0, 0.0)
ob_barsign_lod2.lock_rotations_4d = False
ob_barsign_lod2.empty_display_type = 'ARROWS'
ob_barsign_lod2.lineart.crease_threshold = 0.0
_m = ob_barsign_lod2.modifiers.new('Mirror', 'MIRROR')
_m = ob_barsign_lod2.modifiers.new('DecimateMod', 'DECIMATE')
_m.ratio = 0.2
_m.use_collapse_triangulate = True
ob_barsign_lod1.location = (0.0, 0.0, 0.0)
ob_barsign_lod1.lock_rotations_4d = False
ob_barsign_lod1.empty_display_type = 'ARROWS'
ob_barsign_lod1.lineart.crease_threshold = 0.0
_m = ob_barsign_lod1.modifiers.new('Mirror', 'MIRROR')
_m = ob_barsign_lod1.modifiers.new('DecimateMod', 'DECIMATE')
_m.ratio = 0.6
_m.use_collapse_triangulate = True
ob_barsign_lod0.location = (0.0, 0.0, 0.0)
ob_barsign_lod0.lock_rotations_4d = False
ob_barsign_lod0.empty_display_type = 'ARROWS'
ob_barsign_lod0.lineart.crease_threshold = 0.0
_m = ob_barsign_lod0.modifiers.new('Mirror', 'MIRROR')

# ---- collection membership
col_collection_1.objects.link(ob_barsign_lod2)
col_collection_1.objects.link(ob_barsign_lod1)
col_collection_1.objects.link(ob_barsign_lod0)

# ---- scene / render settings (as saved in the file)
scene.frame_start = 1; scene.frame_end = 250; scene.frame_set(1)
scene.render.engine = 'CYCLES'
scene.render.resolution_percentage = 50
scene.render.dither_intensity = 0.0
scene.cycles.use_denoising = False
scene.cycles.samples = 128
scene.cycles.sampling_pattern = 'TABULATED_SOBOL'
scene.cycles.light_sampling_threshold = 0.0
scene.cycles.use_adaptive_sampling = False
scene.cycles.use_light_tree = False
scene.cycles.blur_glossy = 0.0
scene.cycles.sample_clamp_indirect = 0.0
scene.view_settings.view_transform = 'Standard'
bpy.context.view_layer.update()

# ---- added for rendering (the .blend has no active camera and no usable light): camera, sun
cam_auto = bpy.data.cameras.new('AutoCamera')
cam_auto.lens = 50.0
cam_auto.sensor_width = 36.0
cam_auto.clip_end = 1000.0
ob_auto_camera = bpy.data.objects.new('AutoCamera', cam_auto)
scene.collection.objects.link(ob_auto_camera)
ob_auto_camera.location = (5.82674, -6.99414, 4.59577)
ob_auto_camera.rotation_euler = (1.09748, -7.21219e-08, 0.694738)
scene.camera = ob_auto_camera
light_auto_sun = bpy.data.lights.new('AutoSun', 'SUN')
light_auto_sun.energy = 3.0
light_auto_sun.angle = 0.0523599
ob_auto_sun = bpy.data.objects.new('AutoSun', light_auto_sun)
scene.collection.objects.link(ob_auto_sun)
ob_auto_sun.rotation_euler = (0.872665, 0.174533, 0.523599)
bpy.context.view_layer.update()
